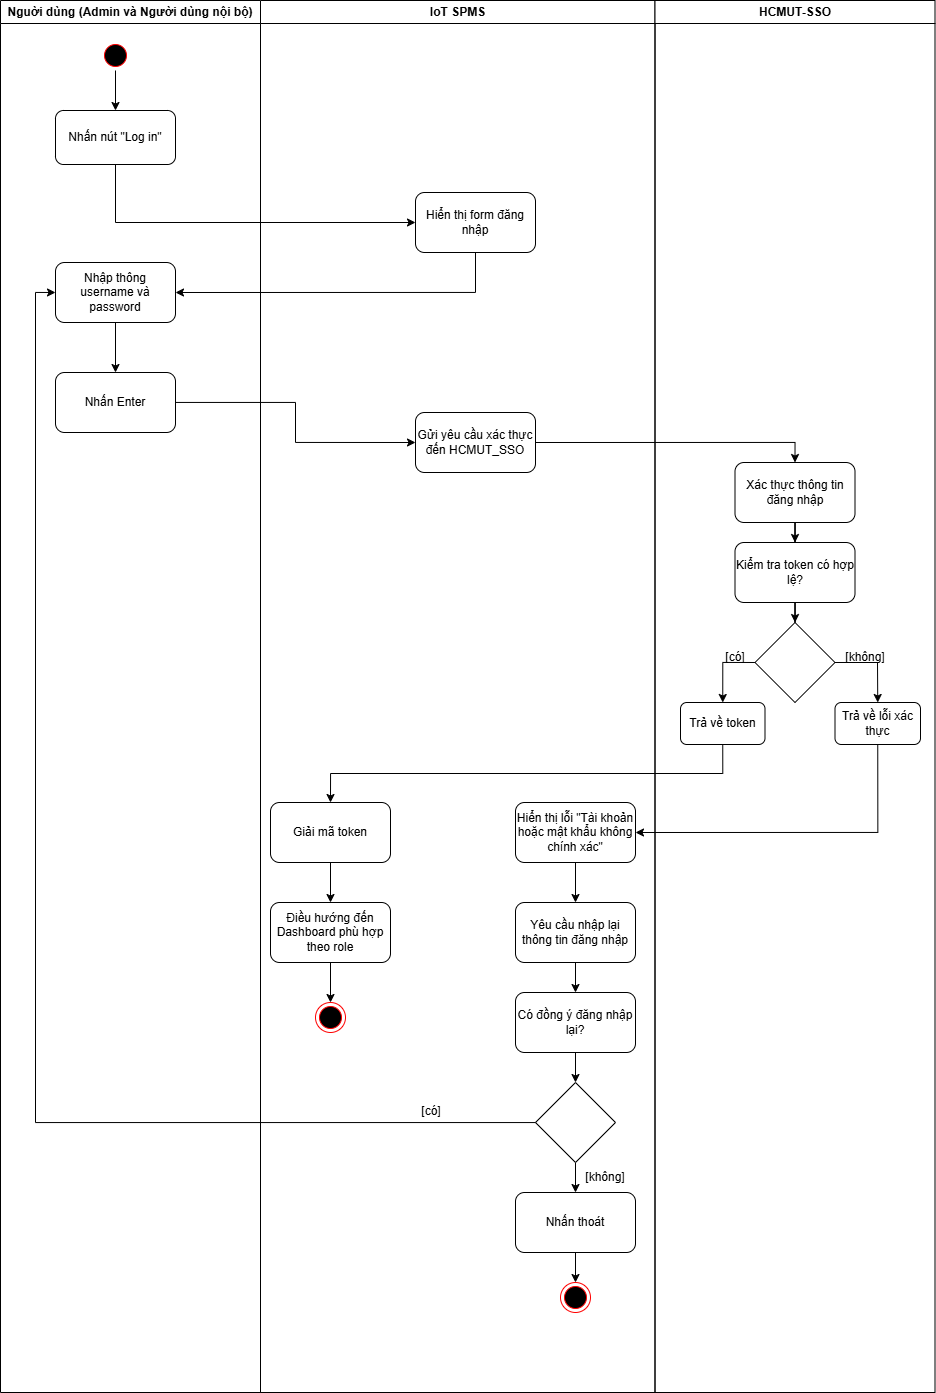

The diagram above was exported from draw.io. Its source (the exported page's mxGraphModel, read from the mxfile embedded in the PNG):
<mxGraphModel dx="1427" dy="899" grid="1" gridSize="10" guides="1" tooltips="1" connect="1" arrows="1" fold="1" page="1" pageScale="1" pageWidth="1169" pageHeight="826" background="none" math="0" shadow="0">
  <root>
    <mxCell id="0" />
    <mxCell id="1" parent="0" />
    <mxCell id="2" parent="1" style="swimlane;whiteSpace=wrap" value="Nguời dùng (Admin và Người dùng nội bộ)" vertex="1">
      <mxGeometry height="1392" width="260" x="70" y="128" as="geometry" />
    </mxCell>
    <mxCell id="1QAqROxhenhyDvniJc6A-48" edge="1" parent="2" source="5" style="edgeStyle=orthogonalEdgeStyle;rounded=0;orthogonalLoop=1;jettySize=auto;html=1;" target="1QAqROxhenhyDvniJc6A-41" value="">
      <mxGeometry relative="1" as="geometry" />
    </mxCell>
    <mxCell id="5" parent="2" style="ellipse;shape=startState;fillColor=#000000;strokeColor=#ff0000;" value="" vertex="1">
      <mxGeometry height="30" width="30" x="100" y="40" as="geometry" />
    </mxCell>
    <mxCell id="1QAqROxhenhyDvniJc6A-41" parent="2" style="rounded=1;whiteSpace=wrap;html=1;" value="Nhấn nút &quot;Log in&quot;" vertex="1">
      <mxGeometry height="54" width="120" x="55" y="110" as="geometry" />
    </mxCell>
    <mxCell id="1QAqROxhenhyDvniJc6A-44" parent="2" style="rounded=1;whiteSpace=wrap;html=1;" value="Nhấn Enter" vertex="1">
      <mxGeometry height="60" width="120" x="55" y="372" as="geometry" />
    </mxCell>
    <mxCell id="1QAqROxhenhyDvniJc6A-52" edge="1" parent="2" source="1QAqROxhenhyDvniJc6A-49" style="edgeStyle=orthogonalEdgeStyle;rounded=0;orthogonalLoop=1;jettySize=auto;html=1;" target="1QAqROxhenhyDvniJc6A-44" value="">
      <mxGeometry relative="1" as="geometry" />
    </mxCell>
    <mxCell id="1QAqROxhenhyDvniJc6A-49" parent="2" style="rounded=1;whiteSpace=wrap;html=1;" value="Nhập thông username và password" vertex="1">
      <mxGeometry height="60" width="120" x="55" y="262" as="geometry" />
    </mxCell>
    <mxCell id="3" parent="1" style="swimlane;whiteSpace=wrap" value="IoT SPMS" vertex="1">
      <mxGeometry height="1392" width="394.5" x="330" y="128" as="geometry">
        <mxRectangle height="30" width="90" x="444.5" y="128" as="alternateBounds" />
      </mxGeometry>
    </mxCell>
    <mxCell id="1QAqROxhenhyDvniJc6A-42" parent="3" style="rounded=1;whiteSpace=wrap;html=1;" value="Hiển thị form đăng nhập" vertex="1">
      <mxGeometry height="60" width="120" x="155" y="192" as="geometry" />
    </mxCell>
    <mxCell id="1QAqROxhenhyDvniJc6A-53" parent="3" style="rounded=1;whiteSpace=wrap;html=1;" value="Gửi yêu cầu xác thực đến HCMUT_SSO" vertex="1">
      <mxGeometry height="60" width="120" x="155" y="412" as="geometry" />
    </mxCell>
    <mxCell id="1QAqROxhenhyDvniJc6A-81" edge="1" parent="3" source="1QAqROxhenhyDvniJc6A-75" style="edgeStyle=orthogonalEdgeStyle;rounded=0;orthogonalLoop=1;jettySize=auto;html=1;" target="1QAqROxhenhyDvniJc6A-80" value="">
      <mxGeometry relative="1" as="geometry" />
    </mxCell>
    <mxCell id="1QAqROxhenhyDvniJc6A-75" parent="3" style="rounded=1;whiteSpace=wrap;html=1;" value="Giải mã token" vertex="1">
      <mxGeometry height="60" width="120" x="10" y="802" as="geometry" />
    </mxCell>
    <mxCell id="1QAqROxhenhyDvniJc6A-85" edge="1" parent="3" source="1QAqROxhenhyDvniJc6A-77" style="edgeStyle=orthogonalEdgeStyle;rounded=0;orthogonalLoop=1;jettySize=auto;html=1;" target="1QAqROxhenhyDvniJc6A-84" value="">
      <mxGeometry relative="1" as="geometry" />
    </mxCell>
    <mxCell id="1QAqROxhenhyDvniJc6A-77" parent="3" style="rounded=1;whiteSpace=wrap;html=1;" value="Hiển thị lỗi &quot;Tài khoản hoặc mật khẩu không chính xác&quot;" vertex="1">
      <mxGeometry height="60" width="120" x="255" y="802" as="geometry" />
    </mxCell>
    <mxCell id="1QAqROxhenhyDvniJc6A-83" edge="1" parent="3" source="1QAqROxhenhyDvniJc6A-80" style="edgeStyle=orthogonalEdgeStyle;rounded=0;orthogonalLoop=1;jettySize=auto;html=1;" target="1QAqROxhenhyDvniJc6A-82" value="">
      <mxGeometry relative="1" as="geometry" />
    </mxCell>
    <mxCell id="1QAqROxhenhyDvniJc6A-80" parent="3" style="rounded=1;whiteSpace=wrap;html=1;" value="Điều hướng đến Dashboard phù hợp theo role" vertex="1">
      <mxGeometry height="60" width="120" x="10" y="902" as="geometry" />
    </mxCell>
    <mxCell id="1QAqROxhenhyDvniJc6A-82" parent="3" style="ellipse;html=1;shape=endState;fillColor=#000000;strokeColor=#ff0000;" value="" vertex="1">
      <mxGeometry height="30" width="30" x="55" y="1002" as="geometry" />
    </mxCell>
    <mxCell id="1QAqROxhenhyDvniJc6A-87" edge="1" parent="3" source="1QAqROxhenhyDvniJc6A-84" style="edgeStyle=orthogonalEdgeStyle;rounded=0;orthogonalLoop=1;jettySize=auto;html=1;" target="1QAqROxhenhyDvniJc6A-86" value="">
      <mxGeometry relative="1" as="geometry" />
    </mxCell>
    <mxCell id="1QAqROxhenhyDvniJc6A-84" parent="3" style="rounded=1;whiteSpace=wrap;html=1;" value="Yêu cầu nhập lại thông tin đăng nhập" vertex="1">
      <mxGeometry height="60" width="120" x="255" y="902" as="geometry" />
    </mxCell>
    <mxCell id="1QAqROxhenhyDvniJc6A-89" edge="1" parent="3" source="1QAqROxhenhyDvniJc6A-86" style="edgeStyle=orthogonalEdgeStyle;rounded=0;orthogonalLoop=1;jettySize=auto;html=1;" target="1QAqROxhenhyDvniJc6A-88" value="">
      <mxGeometry relative="1" as="geometry" />
    </mxCell>
    <mxCell id="1QAqROxhenhyDvniJc6A-86" parent="3" style="rounded=1;whiteSpace=wrap;html=1;" value="Có đồng ý đăng nhập lại?" vertex="1">
      <mxGeometry height="60" width="120" x="255" y="992" as="geometry" />
    </mxCell>
    <mxCell id="1QAqROxhenhyDvniJc6A-91" edge="1" parent="3" source="1QAqROxhenhyDvniJc6A-88" style="edgeStyle=orthogonalEdgeStyle;rounded=0;orthogonalLoop=1;jettySize=auto;html=1;" value="">
      <mxGeometry relative="1" as="geometry">
        <mxPoint x="315" y="1192" as="targetPoint" />
      </mxGeometry>
    </mxCell>
    <mxCell id="1QAqROxhenhyDvniJc6A-88" parent="3" style="rhombus;whiteSpace=wrap;html=1;" value="" vertex="1">
      <mxGeometry height="80" width="80" x="275" y="1082" as="geometry" />
    </mxCell>
    <mxCell id="1QAqROxhenhyDvniJc6A-92" parent="3" style="text;html=1;whiteSpace=wrap;strokeColor=none;fillColor=none;align=center;verticalAlign=middle;rounded=0;" value="[không]" vertex="1">
      <mxGeometry height="30" width="60" x="315" y="1162" as="geometry" />
    </mxCell>
    <mxCell id="1QAqROxhenhyDvniJc6A-95" edge="1" parent="3" source="1QAqROxhenhyDvniJc6A-93" style="edgeStyle=orthogonalEdgeStyle;rounded=0;orthogonalLoop=1;jettySize=auto;html=1;" target="1QAqROxhenhyDvniJc6A-94" value="">
      <mxGeometry relative="1" as="geometry" />
    </mxCell>
    <mxCell id="1QAqROxhenhyDvniJc6A-93" parent="3" style="rounded=1;whiteSpace=wrap;html=1;" value="Nhấn thoát" vertex="1">
      <mxGeometry height="60" width="120" x="255" y="1192" as="geometry" />
    </mxCell>
    <mxCell id="1QAqROxhenhyDvniJc6A-94" parent="3" style="ellipse;html=1;shape=endState;fillColor=#000000;strokeColor=#ff0000;" value="" vertex="1">
      <mxGeometry height="30" width="30" x="300" y="1282" as="geometry" />
    </mxCell>
    <mxCell id="1QAqROxhenhyDvniJc6A-97" parent="3" style="text;html=1;whiteSpace=wrap;strokeColor=none;fillColor=none;align=center;verticalAlign=middle;rounded=0;" value="[có]" vertex="1">
      <mxGeometry height="30" width="60" x="140.5" y="1096" as="geometry" />
    </mxCell>
    <mxCell id="4" parent="1" style="swimlane;whiteSpace=wrap" value="HCMUT-SSO" vertex="1">
      <mxGeometry height="1392" width="280" x="724.5" y="128" as="geometry" />
    </mxCell>
    <mxCell id="1QAqROxhenhyDvniJc6A-58" edge="1" parent="4" source="1QAqROxhenhyDvniJc6A-55" style="edgeStyle=orthogonalEdgeStyle;rounded=0;orthogonalLoop=1;jettySize=auto;html=1;" value="">
      <mxGeometry relative="1" as="geometry">
        <mxPoint x="140" y="542" as="targetPoint" />
      </mxGeometry>
    </mxCell>
    <mxCell id="1QAqROxhenhyDvniJc6A-55" parent="4" style="rounded=1;whiteSpace=wrap;html=1;" value="Xác thực thông tin đăng nhập" vertex="1">
      <mxGeometry height="60" width="120" x="80" y="462" as="geometry" />
    </mxCell>
    <mxCell id="1QAqROxhenhyDvniJc6A-61" edge="1" parent="4" source="1QAqROxhenhyDvniJc6A-59" style="edgeStyle=orthogonalEdgeStyle;rounded=0;orthogonalLoop=1;jettySize=auto;html=1;" target="1QAqROxhenhyDvniJc6A-60" value="">
      <mxGeometry relative="1" as="geometry" />
    </mxCell>
    <mxCell id="1QAqROxhenhyDvniJc6A-59" parent="4" style="rounded=1;whiteSpace=wrap;html=1;" value="Kiểm tra token có hợp lệ?" vertex="1">
      <mxGeometry height="60" width="120" x="80" y="542" as="geometry" />
    </mxCell>
    <mxCell id="1QAqROxhenhyDvniJc6A-64" edge="1" parent="4" source="1QAqROxhenhyDvniJc6A-60" style="edgeStyle=orthogonalEdgeStyle;rounded=0;orthogonalLoop=1;jettySize=auto;html=1;exitX=0;exitY=0.5;exitDx=0;exitDy=0;entryX=0.5;entryY=0;entryDx=0;entryDy=0;" target="1QAqROxhenhyDvniJc6A-62">
      <mxGeometry relative="1" as="geometry" />
    </mxCell>
    <mxCell id="1QAqROxhenhyDvniJc6A-60" parent="4" style="rhombus;whiteSpace=wrap;html=1;" value="" vertex="1">
      <mxGeometry height="80" width="80" x="100" y="622" as="geometry" />
    </mxCell>
    <mxCell id="1QAqROxhenhyDvniJc6A-62" parent="4" style="rounded=1;whiteSpace=wrap;html=1;" value="Trả về token" vertex="1">
      <mxGeometry height="42" width="84.5" x="25.5" y="702" as="geometry" />
    </mxCell>
    <mxCell id="1QAqROxhenhyDvniJc6A-63" parent="4" style="rounded=1;whiteSpace=wrap;html=1;" value="Trả về lỗi xác thực" vertex="1">
      <mxGeometry height="42" width="85.5" x="180" y="702" as="geometry" />
    </mxCell>
    <mxCell id="1QAqROxhenhyDvniJc6A-67" edge="1" parent="4" source="1QAqROxhenhyDvniJc6A-60" style="endArrow=classic;html=1;rounded=0;exitX=1;exitY=0.5;exitDx=0;exitDy=0;entryX=0.5;entryY=0;entryDx=0;entryDy=0;" target="1QAqROxhenhyDvniJc6A-63" value="">
      <mxGeometry height="50" relative="1" width="50" as="geometry">
        <Array as="points">
          <mxPoint x="222.5" y="662" />
        </Array>
        <mxPoint x="205.5" y="662" as="sourcePoint" />
        <mxPoint x="255.5" y="612" as="targetPoint" />
      </mxGeometry>
    </mxCell>
    <mxCell id="1QAqROxhenhyDvniJc6A-68" parent="4" style="text;html=1;whiteSpace=wrap;strokeColor=none;fillColor=none;align=center;verticalAlign=middle;rounded=0;" value="[có]" vertex="1">
      <mxGeometry height="30" width="60" x="50" y="642" as="geometry" />
    </mxCell>
    <mxCell id="1QAqROxhenhyDvniJc6A-69" parent="4" style="text;html=1;whiteSpace=wrap;strokeColor=none;fillColor=none;align=center;verticalAlign=middle;rounded=0;" value="[không]" vertex="1">
      <mxGeometry height="30" width="60" x="180" y="642" as="geometry" />
    </mxCell>
    <mxCell id="1QAqROxhenhyDvniJc6A-50" edge="1" parent="1" source="1QAqROxhenhyDvniJc6A-41" style="endArrow=classic;html=1;rounded=0;exitX=0.5;exitY=1;exitDx=0;exitDy=0;entryX=0;entryY=0.5;entryDx=0;entryDy=0;" target="1QAqROxhenhyDvniJc6A-42" value="">
      <mxGeometry height="50" relative="1" width="50" as="geometry">
        <Array as="points">
          <mxPoint x="185" y="350" />
        </Array>
        <mxPoint x="310" y="350" as="sourcePoint" />
        <mxPoint x="360" y="360" as="targetPoint" />
      </mxGeometry>
    </mxCell>
    <mxCell id="1QAqROxhenhyDvniJc6A-51" edge="1" parent="1" source="1QAqROxhenhyDvniJc6A-42" style="edgeStyle=orthogonalEdgeStyle;rounded=0;orthogonalLoop=1;jettySize=auto;html=1;exitX=0.5;exitY=1;exitDx=0;exitDy=0;entryX=1;entryY=0.5;entryDx=0;entryDy=0;" target="1QAqROxhenhyDvniJc6A-49">
      <mxGeometry relative="1" as="geometry">
        <mxPoint x="585" y="430" as="targetPoint" />
      </mxGeometry>
    </mxCell>
    <mxCell id="1QAqROxhenhyDvniJc6A-54" edge="1" parent="1" source="1QAqROxhenhyDvniJc6A-44" style="edgeStyle=orthogonalEdgeStyle;rounded=0;orthogonalLoop=1;jettySize=auto;html=1;entryX=0;entryY=0.5;entryDx=0;entryDy=0;" target="1QAqROxhenhyDvniJc6A-53">
      <mxGeometry relative="1" as="geometry">
        <mxPoint x="280" y="640" as="targetPoint" />
      </mxGeometry>
    </mxCell>
    <mxCell id="1QAqROxhenhyDvniJc6A-56" edge="1" parent="1" source="1QAqROxhenhyDvniJc6A-53" style="edgeStyle=orthogonalEdgeStyle;rounded=0;orthogonalLoop=1;jettySize=auto;html=1;exitX=1;exitY=0.5;exitDx=0;exitDy=0;entryX=0.5;entryY=0;entryDx=0;entryDy=0;" target="1QAqROxhenhyDvniJc6A-55">
      <mxGeometry relative="1" as="geometry" />
    </mxCell>
    <mxCell id="1QAqROxhenhyDvniJc6A-76" edge="1" parent="1" source="1QAqROxhenhyDvniJc6A-62" style="edgeStyle=orthogonalEdgeStyle;rounded=0;orthogonalLoop=1;jettySize=auto;html=1;exitX=0.5;exitY=1;exitDx=0;exitDy=0;entryX=0.5;entryY=0;entryDx=0;entryDy=0;" target="1QAqROxhenhyDvniJc6A-75">
      <mxGeometry relative="1" as="geometry" />
    </mxCell>
    <mxCell id="1QAqROxhenhyDvniJc6A-78" edge="1" parent="1" source="1QAqROxhenhyDvniJc6A-63" style="edgeStyle=orthogonalEdgeStyle;rounded=0;orthogonalLoop=1;jettySize=auto;html=1;exitX=0.5;exitY=1;exitDx=0;exitDy=0;entryX=1;entryY=0.5;entryDx=0;entryDy=0;" target="1QAqROxhenhyDvniJc6A-77">
      <mxGeometry relative="1" as="geometry" />
    </mxCell>
    <mxCell id="1QAqROxhenhyDvniJc6A-96" edge="1" parent="1" source="1QAqROxhenhyDvniJc6A-88" style="edgeStyle=orthogonalEdgeStyle;rounded=0;orthogonalLoop=1;jettySize=auto;html=1;entryX=0;entryY=0.5;entryDx=0;entryDy=0;" target="1QAqROxhenhyDvniJc6A-49">
      <mxGeometry relative="1" as="geometry">
        <mxPoint x="150" y="809.9999999999998" as="targetPoint" />
      </mxGeometry>
    </mxCell>
  </root>
</mxGraphModel>